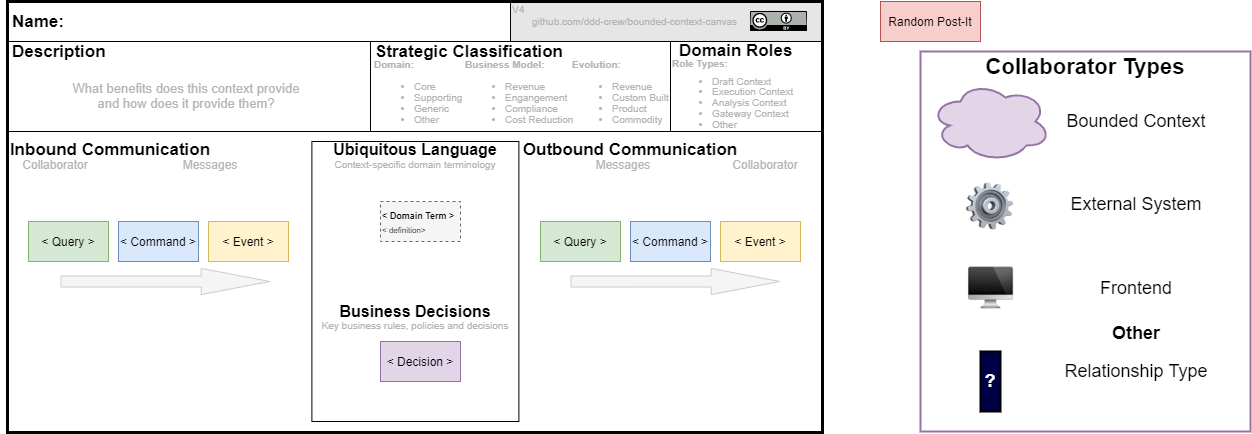

The diagram above was exported from draw.io. Its source (the exported page's mxGraphModel, read from the mxfile embedded in the PNG):
<mxGraphModel dx="2062" dy="1122" grid="1" gridSize="10" guides="1" tooltips="1" connect="1" arrows="1" fold="1" page="1" pageScale="1" pageWidth="827" pageHeight="1169" math="0" shadow="0">
  <root>
    <mxCell id="0" />
    <mxCell id="U_fYF4rXB53wSbd23XHR-2" value="Template" style="locked=1;" parent="0" />
    <mxCell id="U_fYF4rXB53wSbd23XHR-69" value="" style="group;fillColor=#ffffff;" parent="U_fYF4rXB53wSbd23XHR-2" vertex="1" connectable="0">
      <mxGeometry x="20" y="100" width="827" height="431" as="geometry" />
    </mxCell>
    <mxCell id="U_fYF4rXB53wSbd23XHR-6" value="" style="rounded=0;whiteSpace=wrap;html=1;strokeWidth=1;labelBackgroundColor=none;fillColor=#E6E6E6;" parent="U_fYF4rXB53wSbd23XHR-69" vertex="1">
      <mxGeometry x="510" width="312" height="40" as="geometry" />
    </mxCell>
    <mxCell id="U_fYF4rXB53wSbd23XHR-5" value="" style="rounded=0;whiteSpace=wrap;html=1;strokeWidth=1;" parent="U_fYF4rXB53wSbd23XHR-69" vertex="1">
      <mxGeometry x="7" width="503" height="40" as="geometry" />
    </mxCell>
    <mxCell id="U_fYF4rXB53wSbd23XHR-7" value="" style="rounded=0;whiteSpace=wrap;html=1;strokeWidth=1;" parent="U_fYF4rXB53wSbd23XHR-69" vertex="1">
      <mxGeometry x="7" y="40" width="363" height="90" as="geometry" />
    </mxCell>
    <mxCell id="U_fYF4rXB53wSbd23XHR-8" value="" style="rounded=0;whiteSpace=wrap;html=1;strokeWidth=1;" parent="U_fYF4rXB53wSbd23XHR-69" vertex="1">
      <mxGeometry x="370" y="40" width="300" height="90" as="geometry" />
    </mxCell>
    <mxCell id="U_fYF4rXB53wSbd23XHR-10" value="" style="rounded=0;whiteSpace=wrap;html=1;strokeWidth=1;" parent="U_fYF4rXB53wSbd23XHR-69" vertex="1">
      <mxGeometry x="670" y="40" width="152" height="90" as="geometry" />
    </mxCell>
    <mxCell id="U_fYF4rXB53wSbd23XHR-11" value="" style="rounded=0;whiteSpace=wrap;html=1;strokeWidth=1;" parent="U_fYF4rXB53wSbd23XHR-69" vertex="1">
      <mxGeometry x="311.39" y="140" width="207" height="280" as="geometry" />
    </mxCell>
    <mxCell id="U_fYF4rXB53wSbd23XHR-14" value="" style="shape=flexArrow;endArrow=classic;html=1;width=11.061452513966481;endSize=22.606703910614527;endWidth=14.166666666666668;fillColor=#f5f5f5;strokeColor=#CCCCCC;" parent="U_fYF4rXB53wSbd23XHR-69" edge="1">
      <mxGeometry width="50" height="50" relative="1" as="geometry">
        <mxPoint x="60" y="280" as="sourcePoint" />
        <mxPoint x="270" y="280" as="targetPoint" />
      </mxGeometry>
    </mxCell>
    <mxCell id="U_fYF4rXB53wSbd23XHR-17" value="" style="shape=flexArrow;endArrow=classic;html=1;width=11.061452513966481;endSize=22.606703910614527;endWidth=14.166666666666668;fillColor=#f5f5f5;strokeColor=#CCCCCC;" parent="U_fYF4rXB53wSbd23XHR-69" edge="1">
      <mxGeometry width="50" height="50" relative="1" as="geometry">
        <mxPoint x="570" y="280" as="sourcePoint" />
        <mxPoint x="780" y="280" as="targetPoint" />
      </mxGeometry>
    </mxCell>
    <mxCell id="U_fYF4rXB53wSbd23XHR-18" value="Business Decisions" style="text;html=1;strokeColor=none;fillColor=none;align=center;verticalAlign=middle;whiteSpace=wrap;rounded=0;fontSize=16;fontStyle=1" parent="U_fYF4rXB53wSbd23XHR-69" vertex="1">
      <mxGeometry x="310" y="300" width="210" height="20" as="geometry" />
    </mxCell>
    <mxCell id="U_fYF4rXB53wSbd23XHR-19" value="Ubiquitous Language" style="text;html=1;strokeColor=none;fillColor=none;align=center;verticalAlign=middle;whiteSpace=wrap;rounded=0;fontSize=16;fontStyle=1" parent="U_fYF4rXB53wSbd23XHR-69" vertex="1">
      <mxGeometry x="310" y="138" width="210" height="20" as="geometry" />
    </mxCell>
    <mxCell id="U_fYF4rXB53wSbd23XHR-20" value="Inbound Communication" style="text;html=1;strokeColor=none;fillColor=none;align=center;verticalAlign=middle;whiteSpace=wrap;rounded=0;fontSize=17;fontStyle=1" parent="U_fYF4rXB53wSbd23XHR-69" vertex="1">
      <mxGeometry y="138" width="220" height="20" as="geometry" />
    </mxCell>
    <mxCell id="U_fYF4rXB53wSbd23XHR-21" value="Outbound Communication" style="text;html=1;strokeColor=none;fillColor=none;align=center;verticalAlign=middle;whiteSpace=wrap;rounded=0;fontSize=17;fontStyle=1" parent="U_fYF4rXB53wSbd23XHR-69" vertex="1">
      <mxGeometry x="520" y="138" width="220" height="20" as="geometry" />
    </mxCell>
    <mxCell id="U_fYF4rXB53wSbd23XHR-23" value="Description" style="text;html=1;strokeColor=none;fillColor=none;align=left;verticalAlign=middle;whiteSpace=wrap;rounded=0;fontSize=17;fontStyle=1" parent="U_fYF4rXB53wSbd23XHR-69" vertex="1">
      <mxGeometry x="10" y="40" width="204" height="20" as="geometry" />
    </mxCell>
    <mxCell id="U_fYF4rXB53wSbd23XHR-22" value="Strategic Classification" style="text;html=1;strokeColor=none;fillColor=none;align=left;verticalAlign=middle;whiteSpace=wrap;rounded=0;fontSize=17;fontStyle=1" parent="U_fYF4rXB53wSbd23XHR-69" vertex="1">
      <mxGeometry x="373" y="40" width="204" height="20" as="geometry" />
    </mxCell>
    <mxCell id="U_fYF4rXB53wSbd23XHR-24" value="Domain Roles" style="text;html=1;strokeColor=none;fillColor=none;align=left;verticalAlign=middle;whiteSpace=wrap;rounded=0;fontSize=17;fontStyle=1" parent="U_fYF4rXB53wSbd23XHR-69" vertex="1">
      <mxGeometry x="677" y="39" width="150" height="20" as="geometry" />
    </mxCell>
    <mxCell id="U_fYF4rXB53wSbd23XHR-25" value="Name:" style="text;html=1;strokeColor=none;fillColor=none;align=left;verticalAlign=middle;whiteSpace=wrap;rounded=0;fontSize=17;fontStyle=1" parent="U_fYF4rXB53wSbd23XHR-69" vertex="1">
      <mxGeometry x="10" y="10" width="150" height="20" as="geometry" />
    </mxCell>
    <mxCell id="U_fYF4rXB53wSbd23XHR-26" value="&lt;font style=&quot;font-size: 10px;&quot;&gt;Context-specific domain terminology&lt;/font&gt;" style="text;html=1;strokeColor=none;fillColor=none;align=center;verticalAlign=middle;whiteSpace=wrap;rounded=0;fontSize=10;fontColor=#B3B3B3;" parent="U_fYF4rXB53wSbd23XHR-69" vertex="1">
      <mxGeometry x="310" y="153" width="210" height="20" as="geometry" />
    </mxCell>
    <mxCell id="U_fYF4rXB53wSbd23XHR-27" value="Key business rules, policies and decisions" style="text;html=1;strokeColor=none;fillColor=none;align=center;verticalAlign=middle;whiteSpace=wrap;rounded=0;fontSize=10;fontColor=#B3B3B3;" parent="U_fYF4rXB53wSbd23XHR-69" vertex="1">
      <mxGeometry x="309.89" y="314" width="210" height="20" as="geometry" />
    </mxCell>
    <mxCell id="U_fYF4rXB53wSbd23XHR-37" value="&lt;font style=&quot;font-size: 10px&quot;&gt;V4&lt;br&gt;&lt;br&gt;&lt;br&gt;&lt;/font&gt;" style="text;html=1;strokeColor=none;fillColor=none;align=left;verticalAlign=middle;whiteSpace=wrap;rounded=0;fontSize=10;fontColor=#B3B3B3;" parent="U_fYF4rXB53wSbd23XHR-69" vertex="1">
      <mxGeometry x="510" width="20" height="40" as="geometry" />
    </mxCell>
    <mxCell id="U_fYF4rXB53wSbd23XHR-38" value="&lt;font style=&quot;font-size: 10px&quot;&gt;&lt;br&gt;github.com/ddd-crew/bounded-context-canvas&lt;br&gt;&lt;br&gt;&lt;/font&gt;" style="text;html=1;strokeColor=none;fillColor=none;align=left;verticalAlign=middle;whiteSpace=wrap;rounded=0;fontSize=10;fontColor=#B3B3B3;" parent="U_fYF4rXB53wSbd23XHR-69" vertex="1">
      <mxGeometry x="530" width="210" height="40" as="geometry" />
    </mxCell>
    <mxCell id="U_fYF4rXB53wSbd23XHR-39" value="" style="shape=image;aspect=fixed;image=data:image/svg+xml,(base64 omitted: 11212 chars);" parent="U_fYF4rXB53wSbd23XHR-69" vertex="1">
      <mxGeometry x="750" y="10" width="56.77" height="20" as="geometry" />
    </mxCell>
    <mxCell id="U_fYF4rXB53wSbd23XHR-43" value="&lt;font style=&quot;font-size: 12px&quot;&gt;Collaborator&lt;/font&gt;" style="text;html=1;strokeColor=none;fillColor=none;align=center;verticalAlign=middle;whiteSpace=wrap;rounded=0;fontSize=12;fontColor=#B3B3B3;" parent="U_fYF4rXB53wSbd23XHR-69" vertex="1">
      <mxGeometry x="25" y="153" width="60" height="20" as="geometry" />
    </mxCell>
    <mxCell id="U_fYF4rXB53wSbd23XHR-41" value="&lt;font style=&quot;font-size: 12px;&quot;&gt;Messages&lt;/font&gt;" style="text;html=1;strokeColor=none;fillColor=none;align=center;verticalAlign=middle;whiteSpace=wrap;rounded=0;fontSize=12;fontColor=#B3B3B3;" parent="U_fYF4rXB53wSbd23XHR-69" vertex="1">
      <mxGeometry x="180" y="153" width="60" height="20" as="geometry" />
    </mxCell>
    <mxCell id="U_fYF4rXB53wSbd23XHR-40" value="&lt;font style=&quot;font-size: 12px;&quot;&gt;Messages&lt;/font&gt;" style="text;html=1;strokeColor=none;fillColor=none;align=center;verticalAlign=middle;whiteSpace=wrap;rounded=0;fontSize=12;fontColor=#B3B3B3;" parent="U_fYF4rXB53wSbd23XHR-69" vertex="1">
      <mxGeometry x="593" y="153" width="60" height="20" as="geometry" />
    </mxCell>
    <mxCell id="U_fYF4rXB53wSbd23XHR-42" value="&lt;font style=&quot;font-size: 12px&quot;&gt;Collaborator&lt;/font&gt;" style="text;html=1;strokeColor=none;fillColor=none;align=center;verticalAlign=middle;whiteSpace=wrap;rounded=0;fontSize=12;fontColor=#B3B3B3;" parent="U_fYF4rXB53wSbd23XHR-69" vertex="1">
      <mxGeometry x="735" y="153" width="60" height="20" as="geometry" />
    </mxCell>
    <mxCell id="U_fYF4rXB53wSbd23XHR-4" value="" style="rounded=0;whiteSpace=wrap;html=1;strokeWidth=3;fillColor=none;" parent="U_fYF4rXB53wSbd23XHR-69" vertex="1">
      <mxGeometry x="7" width="815" height="431" as="geometry" />
    </mxCell>
    <mxCell id="U_fYF4rXB53wSbd23XHR-55" value="&lt;font color=&quot;#000000&quot; style=&quot;font-size: 12px&quot;&gt;&amp;lt; Decision &amp;gt;&lt;/font&gt;" style="rounded=0;whiteSpace=wrap;html=1;labelBackgroundColor=none;strokeWidth=1;fillColor=#e1d5e7;fontSize=12;align=center;strokeColor=#9673a6;" parent="U_fYF4rXB53wSbd23XHR-69" vertex="1">
      <mxGeometry x="380" y="340" width="80" height="40" as="geometry" />
    </mxCell>
    <mxCell id="U_fYF4rXB53wSbd23XHR-29" value="Descriptions" parent="0" />
    <mxCell id="U_fYF4rXB53wSbd23XHR-31" value="What benefits does this context provide and how does it provide them?" style="text;html=1;strokeColor=none;fillColor=none;align=center;verticalAlign=middle;whiteSpace=wrap;rounded=0;fontSize=13;fontColor=#B3B3B3;" parent="U_fYF4rXB53wSbd23XHR-29" vertex="1">
      <mxGeometry x="91" y="184" width="230" height="20" as="geometry" />
    </mxCell>
    <mxCell id="U_fYF4rXB53wSbd23XHR-28" value="&lt;b&gt;Domain:&lt;br&gt;&lt;/b&gt;&lt;ul style=&quot;line-height: 110%&quot;&gt;&lt;li&gt;Core&lt;/li&gt;&lt;li&gt;Supporting&lt;/li&gt;&lt;li&gt;Generic&lt;/li&gt;&lt;li&gt;Other&lt;/li&gt;&lt;/ul&gt;" style="text;html=1;strokeColor=none;fillColor=none;align=left;verticalAlign=middle;whiteSpace=wrap;rounded=0;fontSize=10;fontColor=#B3B3B3;" parent="U_fYF4rXB53wSbd23XHR-29" vertex="1">
      <mxGeometry x="392" y="160" width="100" height="70" as="geometry" />
    </mxCell>
    <mxCell id="U_fYF4rXB53wSbd23XHR-34" value="&lt;b&gt;Evolution:&lt;br&gt;&lt;/b&gt;&lt;ul style=&quot;line-height: 110%&quot;&gt;&lt;li&gt;Revenue&lt;/li&gt;&lt;li&gt;Custom Built&lt;/li&gt;&lt;li&gt;Product&lt;/li&gt;&lt;li&gt;Commodity&lt;/li&gt;&lt;/ul&gt;" style="text;html=1;strokeColor=none;fillColor=none;align=left;verticalAlign=middle;whiteSpace=wrap;rounded=0;fontSize=10;fontColor=#B3B3B3;" parent="U_fYF4rXB53wSbd23XHR-29" vertex="1">
      <mxGeometry x="590" y="160" width="120" height="70" as="geometry" />
    </mxCell>
    <mxCell id="U_fYF4rXB53wSbd23XHR-33" value="&lt;b&gt;Business Model:&lt;br&gt;&lt;/b&gt;&lt;ul style=&quot;line-height: 110%&quot;&gt;&lt;li&gt;Revenue&lt;/li&gt;&lt;li&gt;Engangement&lt;/li&gt;&lt;li&gt;Compliance&lt;/li&gt;&lt;li&gt;Cost Reduction&lt;/li&gt;&lt;/ul&gt;" style="text;html=1;strokeColor=none;fillColor=none;align=left;verticalAlign=middle;whiteSpace=wrap;rounded=0;fontSize=10;fontColor=#B3B3B3;" parent="U_fYF4rXB53wSbd23XHR-29" vertex="1">
      <mxGeometry x="483" y="160" width="120" height="70" as="geometry" />
    </mxCell>
    <mxCell id="U_fYF4rXB53wSbd23XHR-35" value="&lt;p style=&quot;line-height: 70%&quot;&gt;&lt;b&gt;Role Types:&lt;br&gt;&lt;/b&gt;&lt;/p&gt;&lt;ul style=&quot;line-height: 110%&quot;&gt;&lt;li style=&quot;line-height: 90%&quot;&gt;Draft Context&lt;/li&gt;&lt;li&gt;Execution Context&lt;/li&gt;&lt;li&gt;Analysis Context&lt;/li&gt;&lt;li&gt;Gateway Context&lt;/li&gt;&lt;li&gt;Other&lt;/li&gt;&lt;/ul&gt;&lt;p&gt;&lt;/p&gt;" style="text;html=1;strokeColor=none;fillColor=none;align=left;verticalAlign=top;whiteSpace=wrap;rounded=0;fontSize=10;fontColor=#B3B3B3;" parent="U_fYF4rXB53wSbd23XHR-29" vertex="1">
      <mxGeometry x="690" y="142" width="130" height="88" as="geometry" />
    </mxCell>
    <mxCell id="U_fYF4rXB53wSbd23XHR-50" value="Content" parent="0" />
    <mxCell id="U_fYF4rXB53wSbd23XHR-67" value="" style="rounded=0;whiteSpace=wrap;html=1;labelBackgroundColor=none;strokeColor=#9673a6;strokeWidth=2;fillColor=#ffffff;fontSize=18;align=left;" parent="U_fYF4rXB53wSbd23XHR-50" vertex="1">
      <mxGeometry x="940" y="150" width="330" height="380" as="geometry" />
    </mxCell>
    <mxCell id="U_fYF4rXB53wSbd23XHR-47" value="&lt;font color=&quot;#000000&quot; style=&quot;font-size: 12px;&quot;&gt;&amp;lt; Query &amp;gt;&lt;/font&gt;" style="rounded=0;whiteSpace=wrap;html=1;labelBackgroundColor=none;strokeWidth=1;fillColor=#d5e8d4;fontSize=12;align=center;strokeColor=#82b366;" parent="U_fYF4rXB53wSbd23XHR-50" vertex="1">
      <mxGeometry x="48" y="320" width="80" height="40" as="geometry" />
    </mxCell>
    <mxCell id="U_fYF4rXB53wSbd23XHR-48" value="&lt;font color=&quot;#000000&quot; style=&quot;font-size: 12px&quot;&gt;&amp;lt; Command &amp;gt;&lt;/font&gt;" style="rounded=0;whiteSpace=wrap;html=1;labelBackgroundColor=none;strokeWidth=1;fillColor=#dae8fc;fontSize=12;align=center;strokeColor=#6c8ebf;" parent="U_fYF4rXB53wSbd23XHR-50" vertex="1">
      <mxGeometry x="138" y="320" width="80" height="40" as="geometry" />
    </mxCell>
    <mxCell id="U_fYF4rXB53wSbd23XHR-49" value="&lt;font color=&quot;#000000&quot; style=&quot;font-size: 12px&quot;&gt;&amp;lt; Event &amp;gt;&lt;/font&gt;" style="rounded=0;whiteSpace=wrap;html=1;labelBackgroundColor=none;strokeWidth=1;fillColor=#fff2cc;fontSize=12;align=center;strokeColor=#d6b656;" parent="U_fYF4rXB53wSbd23XHR-50" vertex="1">
      <mxGeometry x="228" y="320" width="80" height="40" as="geometry" />
    </mxCell>
    <mxCell id="U_fYF4rXB53wSbd23XHR-51" value="&lt;font color=&quot;#000000&quot; style=&quot;font-size: 12px;&quot;&gt;&amp;lt; Query &amp;gt;&lt;/font&gt;" style="rounded=0;whiteSpace=wrap;html=1;labelBackgroundColor=none;strokeWidth=1;fillColor=#d5e8d4;fontSize=12;align=center;strokeColor=#82b366;" parent="U_fYF4rXB53wSbd23XHR-50" vertex="1">
      <mxGeometry x="560" y="320" width="80" height="40" as="geometry" />
    </mxCell>
    <mxCell id="U_fYF4rXB53wSbd23XHR-52" value="&lt;font color=&quot;#000000&quot; style=&quot;font-size: 12px&quot;&gt;&amp;lt; Command &amp;gt;&lt;/font&gt;" style="rounded=0;whiteSpace=wrap;html=1;labelBackgroundColor=none;strokeWidth=1;fillColor=#dae8fc;fontSize=12;align=center;strokeColor=#6c8ebf;" parent="U_fYF4rXB53wSbd23XHR-50" vertex="1">
      <mxGeometry x="650" y="320" width="80" height="40" as="geometry" />
    </mxCell>
    <mxCell id="U_fYF4rXB53wSbd23XHR-53" value="&lt;font color=&quot;#000000&quot; style=&quot;font-size: 12px&quot;&gt;&amp;lt; Event &amp;gt;&lt;/font&gt;" style="rounded=0;whiteSpace=wrap;html=1;labelBackgroundColor=none;strokeWidth=1;fillColor=#fff2cc;fontSize=12;align=center;strokeColor=#d6b656;" parent="U_fYF4rXB53wSbd23XHR-50" vertex="1">
      <mxGeometry x="740" y="320" width="80" height="40" as="geometry" />
    </mxCell>
    <mxCell id="U_fYF4rXB53wSbd23XHR-54" value="&lt;font color=&quot;#000000&quot;&gt;&lt;b&gt;&lt;font style=&quot;font-size: 9px&quot;&gt;&amp;lt; Domain Term &amp;gt;&lt;/font&gt;&lt;br&gt;&lt;/b&gt;&lt;font style=&quot;font-size: 8px&quot;&gt;&amp;lt; definition&amp;gt;&lt;/font&gt;&lt;br&gt;&lt;/font&gt;" style="rounded=0;whiteSpace=wrap;html=1;labelBackgroundColor=none;strokeWidth=1;fillColor=#f5f5f5;fontSize=12;fontColor=#333333;align=left;strokeColor=#666666;dashed=1;" parent="U_fYF4rXB53wSbd23XHR-50" vertex="1">
      <mxGeometry x="400" y="300" width="80" height="40" as="geometry" />
    </mxCell>
    <mxCell id="U_fYF4rXB53wSbd23XHR-44" value="&lt;font color=&quot;#000000&quot; style=&quot;font-size: 12px&quot;&gt;Random Post-It&lt;/font&gt;" style="rounded=0;whiteSpace=wrap;html=1;labelBackgroundColor=none;strokeWidth=1;fillColor=#f8cecc;fontSize=12;align=center;strokeColor=#b85450;" parent="U_fYF4rXB53wSbd23XHR-50" vertex="1">
      <mxGeometry x="900" y="100" width="100" height="40" as="geometry" />
    </mxCell>
    <mxCell id="U_fYF4rXB53wSbd23XHR-57" value="" style="shape=image;verticalLabelPosition=bottom;labelBackgroundColor=#ffffff;verticalAlign=top;aspect=fixed;imageAspect=0;image=data:image/png,(base64 omitted: 5252 chars);" parent="U_fYF4rXB53wSbd23XHR-50" vertex="1">
      <mxGeometry x="980.69" y="357" width="58.62" height="60" as="geometry" />
    </mxCell>
    <mxCell id="U_fYF4rXB53wSbd23XHR-58" value="" style="shape=image;verticalLabelPosition=bottom;labelBackgroundColor=#ffffff;verticalAlign=top;aspect=fixed;imageAspect=0;image=data:image/png,(base64 omitted: 14072 chars);" parent="U_fYF4rXB53wSbd23XHR-50" vertex="1">
      <mxGeometry x="985.5" y="275" width="49" height="56.01" as="geometry" />
    </mxCell>
    <mxCell id="U_fYF4rXB53wSbd23XHR-59" value="" style="ellipse;shape=cloud;whiteSpace=wrap;html=1;labelBackgroundColor=none;strokeColor=#9673a6;strokeWidth=2;fillColor=#e1d5e7;fontSize=12;align=left;" parent="U_fYF4rXB53wSbd23XHR-50" vertex="1">
      <mxGeometry x="950" y="180" width="120" height="80" as="geometry" />
    </mxCell>
    <mxCell id="U_fYF4rXB53wSbd23XHR-61" value="&lt;b&gt;&lt;font style=&quot;font-size: 18px&quot;&gt;?&lt;/font&gt;&lt;/b&gt;" style="rounded=0;whiteSpace=wrap;html=1;labelBackgroundColor=none;strokeColor=#000000;strokeWidth=2;fillColor=#000045;fontSize=12;fontColor=#FFFFFF;align=center;" parent="U_fYF4rXB53wSbd23XHR-50" vertex="1">
      <mxGeometry x="1000" y="450" width="20" height="60" as="geometry" />
    </mxCell>
    <mxCell id="U_fYF4rXB53wSbd23XHR-62" value="&lt;font color=&quot;#000000&quot; style=&quot;font-size: 18px;&quot;&gt;Bounded Context&lt;/font&gt;" style="text;html=1;strokeColor=none;fillColor=none;align=center;verticalAlign=middle;whiteSpace=wrap;rounded=0;labelBackgroundColor=none;fontSize=18;fontColor=#FFFFFF;" parent="U_fYF4rXB53wSbd23XHR-50" vertex="1">
      <mxGeometry x="1071" y="210" width="170" height="20" as="geometry" />
    </mxCell>
    <mxCell id="U_fYF4rXB53wSbd23XHR-63" value="&lt;font color=&quot;#000000&quot; style=&quot;font-size: 18px;&quot;&gt;External System&lt;/font&gt;" style="text;html=1;strokeColor=none;fillColor=none;align=center;verticalAlign=middle;whiteSpace=wrap;rounded=0;labelBackgroundColor=none;fontSize=18;fontColor=#FFFFFF;" parent="U_fYF4rXB53wSbd23XHR-50" vertex="1">
      <mxGeometry x="1071" y="293.005" width="170" height="20" as="geometry" />
    </mxCell>
    <mxCell id="U_fYF4rXB53wSbd23XHR-64" value="&lt;font color=&quot;#000000&quot; style=&quot;font-size: 18px;&quot;&gt;Frontend&lt;/font&gt;" style="text;html=1;strokeColor=none;fillColor=none;align=center;verticalAlign=middle;whiteSpace=wrap;rounded=0;labelBackgroundColor=none;fontSize=18;fontColor=#FFFFFF;" parent="U_fYF4rXB53wSbd23XHR-50" vertex="1">
      <mxGeometry x="1071" y="377" width="170" height="20" as="geometry" />
    </mxCell>
    <mxCell id="U_fYF4rXB53wSbd23XHR-65" value="&lt;font color=&quot;#000000&quot; style=&quot;font-size: 18px&quot;&gt;Other&lt;/font&gt;" style="text;html=1;strokeColor=none;fillColor=none;align=center;verticalAlign=middle;whiteSpace=wrap;rounded=0;labelBackgroundColor=none;fontSize=18;fontColor=#FFFFFF;fontStyle=1" parent="U_fYF4rXB53wSbd23XHR-50" vertex="1">
      <mxGeometry x="1071" y="422" width="170" height="20" as="geometry" />
    </mxCell>
    <mxCell id="U_fYF4rXB53wSbd23XHR-66" value="&lt;font color=&quot;#000000&quot; style=&quot;font-size: 18px&quot;&gt;Relationship Type&lt;/font&gt;" style="text;html=1;strokeColor=none;fillColor=none;align=center;verticalAlign=middle;whiteSpace=wrap;rounded=0;labelBackgroundColor=none;fontSize=18;fontColor=#FFFFFF;" parent="U_fYF4rXB53wSbd23XHR-50" vertex="1">
      <mxGeometry x="1071" y="460" width="170" height="20" as="geometry" />
    </mxCell>
    <mxCell id="U_fYF4rXB53wSbd23XHR-68" value="&lt;font color=&quot;#000000&quot; style=&quot;font-size: 22px;&quot;&gt;&lt;b style=&quot;font-size: 22px;&quot;&gt;Collaborator Types&lt;/b&gt;&lt;/font&gt;" style="text;html=1;strokeColor=none;fillColor=none;align=center;verticalAlign=middle;whiteSpace=wrap;rounded=0;labelBackgroundColor=none;fontSize=22;fontColor=#FFFFFF;" parent="U_fYF4rXB53wSbd23XHR-50" vertex="1">
      <mxGeometry x="940" y="150" width="330" height="30" as="geometry" />
    </mxCell>
  </root>
</mxGraphModel>